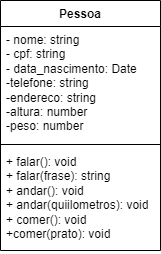

The diagram above was exported from draw.io. Its source (the exported page's mxGraphModel, read from the mxfile embedded in the PNG):
<mxGraphModel dx="756" dy="479" grid="1" gridSize="10" guides="1" tooltips="1" connect="1" arrows="1" fold="1" page="1" pageScale="1" pageWidth="827" pageHeight="1169" math="0" shadow="0">
  <root>
    <mxCell id="0" />
    <mxCell id="1" parent="0" />
    <mxCell id="sDMRrm_z2HwFEqk3sEDN-1" value="Pessoa&lt;br&gt;" style="swimlane;fontStyle=1;align=center;verticalAlign=top;childLayout=stackLayout;horizontal=1;startSize=26;horizontalStack=0;resizeParent=1;resizeParentMax=0;resizeLast=0;collapsible=1;marginBottom=0;whiteSpace=wrap;html=1;" vertex="1" parent="1">
      <mxGeometry x="290" y="90" width="160" height="250" as="geometry" />
    </mxCell>
    <mxCell id="sDMRrm_z2HwFEqk3sEDN-2" value="- nome: string&lt;br&gt;- cpf: string&lt;br&gt;- data_nascimento: Date&lt;br&gt;-telefone: string&lt;br&gt;-endereco: string&lt;br&gt;-altura: number&lt;br&gt;-peso: number" style="text;strokeColor=none;fillColor=none;align=left;verticalAlign=top;spacingLeft=4;spacingRight=4;overflow=hidden;rotatable=0;points=[[0,0.5],[1,0.5]];portConstraint=eastwest;whiteSpace=wrap;html=1;" vertex="1" parent="sDMRrm_z2HwFEqk3sEDN-1">
      <mxGeometry y="26" width="160" height="114" as="geometry" />
    </mxCell>
    <mxCell id="sDMRrm_z2HwFEqk3sEDN-3" value="" style="line;strokeWidth=1;fillColor=none;align=left;verticalAlign=middle;spacingTop=-1;spacingLeft=3;spacingRight=3;rotatable=0;labelPosition=right;points=[];portConstraint=eastwest;strokeColor=inherit;" vertex="1" parent="sDMRrm_z2HwFEqk3sEDN-1">
      <mxGeometry y="140" width="160" height="8" as="geometry" />
    </mxCell>
    <mxCell id="sDMRrm_z2HwFEqk3sEDN-4" value="+ falar(): void&lt;br&gt;+ falar(frase): string&lt;br&gt;+ andar(): void&lt;br&gt;+ andar(quiilometros): void&lt;br&gt;+ comer(): void&lt;br&gt;+comer(prato): void" style="text;strokeColor=none;fillColor=none;align=left;verticalAlign=top;spacingLeft=4;spacingRight=4;overflow=hidden;rotatable=0;points=[[0,0.5],[1,0.5]];portConstraint=eastwest;whiteSpace=wrap;html=1;" vertex="1" parent="sDMRrm_z2HwFEqk3sEDN-1">
      <mxGeometry y="148" width="160" height="102" as="geometry" />
    </mxCell>
  </root>
</mxGraphModel>